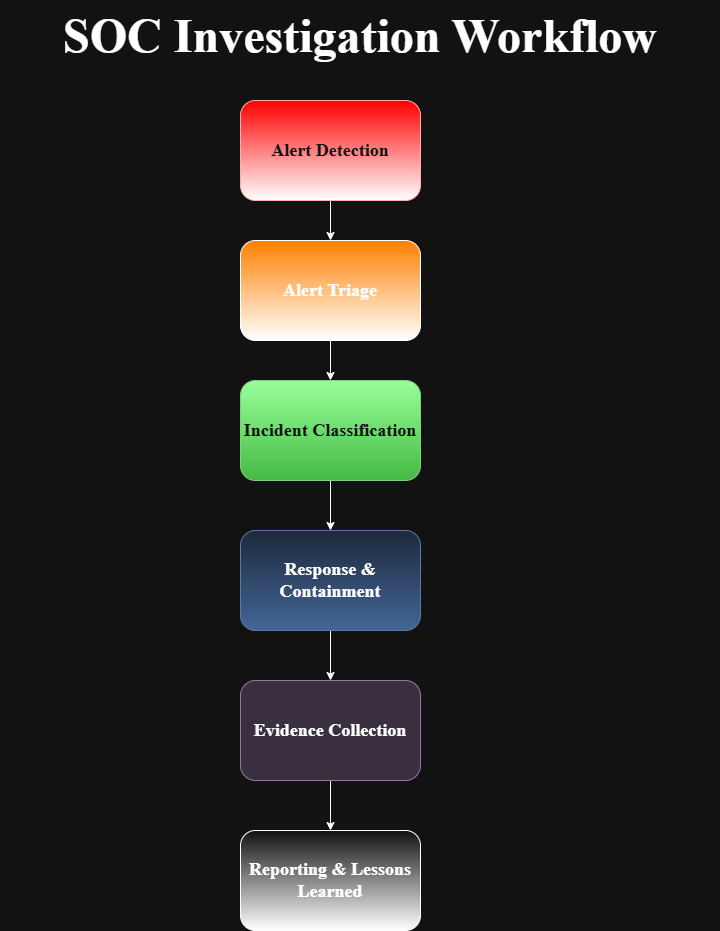

The diagram above was exported from draw.io. Its source (the exported page's mxGraphModel, read from the mxfile embedded in the PNG):
<mxGraphModel dx="906" dy="499" grid="1" gridSize="10" guides="1" tooltips="1" connect="1" arrows="1" fold="1" page="1" pageScale="1" pageWidth="850" pageHeight="1100" math="0" shadow="0">
  <root>
    <mxCell id="0" />
    <mxCell id="1" parent="0" />
    <mxCell id="C_9vKJpiBeQk8JVj72kb-3" edge="1" parent="1" source="C_9vKJpiBeQk8JVj72kb-1" style="edgeStyle=orthogonalEdgeStyle;rounded=0;orthogonalLoop=1;jettySize=auto;html=1;" target="C_9vKJpiBeQk8JVj72kb-2" value="">
      <mxGeometry relative="1" as="geometry" />
    </mxCell>
    <mxCell id="C_9vKJpiBeQk8JVj72kb-1" parent="1" style="rounded=1;whiteSpace=wrap;html=1;fillColor=light-dark(#E51400,#FF0000);fontColor=#ffffff;strokeColor=#B20000;gradientColor=default;" value="&lt;b&gt;&lt;font style=&quot;font-size: 18px;&quot; face=&quot;Times New Roman&quot;&gt;Alert Detection&lt;/font&gt;&lt;/b&gt;" vertex="1">
      <mxGeometry height="100" width="180" x="320" y="200" as="geometry" />
    </mxCell>
    <mxCell id="C_9vKJpiBeQk8JVj72kb-5" edge="1" parent="1" source="C_9vKJpiBeQk8JVj72kb-2" style="edgeStyle=orthogonalEdgeStyle;rounded=0;orthogonalLoop=1;jettySize=auto;html=1;" target="C_9vKJpiBeQk8JVj72kb-4" value="">
      <mxGeometry relative="1" as="geometry" />
    </mxCell>
    <mxCell id="C_9vKJpiBeQk8JVj72kb-2" parent="1" style="rounded=1;whiteSpace=wrap;html=1;fillColor=light-dark(#000000,#FF8000);gradientColor=default;" value="&lt;font face=&quot;Times New Roman&quot; style=&quot;font-size: 18px;&quot;&gt;&lt;b&gt;Alert Triage&lt;/b&gt;&lt;/font&gt;" vertex="1">
      <mxGeometry height="100" width="180" x="320" y="340" as="geometry" />
    </mxCell>
    <mxCell id="C_9vKJpiBeQk8JVj72kb-7" edge="1" parent="1" source="C_9vKJpiBeQk8JVj72kb-4" style="edgeStyle=orthogonalEdgeStyle;rounded=0;orthogonalLoop=1;jettySize=auto;html=1;" target="C_9vKJpiBeQk8JVj72kb-6" value="">
      <mxGeometry relative="1" as="geometry" />
    </mxCell>
    <mxCell id="C_9vKJpiBeQk8JVj72kb-4" parent="1" style="rounded=1;whiteSpace=wrap;html=1;fillColor=#008a00;strokeColor=#005700;fontColor=#ffffff;gradientColor=light-dark(#000000,#99FF99);gradientDirection=north;" value="&lt;font style=&quot;font-size: 18px;&quot; face=&quot;Times New Roman&quot;&gt;&lt;b&gt;Incident Classification&lt;/b&gt;&lt;/font&gt;" vertex="1">
      <mxGeometry height="100" width="180" x="320" y="480" as="geometry" />
    </mxCell>
    <mxCell id="C_9vKJpiBeQk8JVj72kb-9" edge="1" parent="1" source="C_9vKJpiBeQk8JVj72kb-6" style="edgeStyle=orthogonalEdgeStyle;rounded=0;orthogonalLoop=1;jettySize=auto;html=1;" target="C_9vKJpiBeQk8JVj72kb-8" value="">
      <mxGeometry relative="1" as="geometry" />
    </mxCell>
    <mxCell id="C_9vKJpiBeQk8JVj72kb-6" parent="1" style="rounded=1;whiteSpace=wrap;html=1;fillColor=#dae8fc;gradientColor=#7ea6e0;strokeColor=#6c8ebf;" value="&lt;font face=&quot;Times New Roman&quot; style=&quot;font-size: 18px;&quot;&gt;&lt;b&gt;Response &amp;amp; Containment&lt;/b&gt;&lt;/font&gt;" vertex="1">
      <mxGeometry height="100" width="180" x="320" y="630" as="geometry" />
    </mxCell>
    <mxCell id="C_9vKJpiBeQk8JVj72kb-11" edge="1" parent="1" source="C_9vKJpiBeQk8JVj72kb-8" style="edgeStyle=orthogonalEdgeStyle;rounded=0;orthogonalLoop=1;jettySize=auto;html=1;" target="C_9vKJpiBeQk8JVj72kb-10" value="">
      <mxGeometry relative="1" as="geometry" />
    </mxCell>
    <mxCell id="C_9vKJpiBeQk8JVj72kb-8" parent="1" style="rounded=1;whiteSpace=wrap;html=1;fillColor=#e1d5e7;strokeColor=#9673a6;" value="&lt;font face=&quot;Times New Roman&quot; style=&quot;font-size: 18px;&quot;&gt;&lt;b&gt;Evidence Collection&lt;/b&gt;&lt;/font&gt;" vertex="1">
      <mxGeometry height="100" width="180" x="320" y="780" as="geometry" />
    </mxCell>
    <mxCell id="C_9vKJpiBeQk8JVj72kb-10" parent="1" style="rounded=1;whiteSpace=wrap;html=1;gradientColor=default;" value="&lt;font face=&quot;Times New Roman&quot; style=&quot;font-size: 18px;&quot;&gt;&lt;b&gt;Reporting &amp;amp; Lessons Learned&lt;/b&gt;&lt;/font&gt;" vertex="1">
      <mxGeometry height="100" width="180" x="320" y="930" as="geometry" />
    </mxCell>
    <mxCell id="C_9vKJpiBeQk8JVj72kb-12" parent="1" style="text;html=1;whiteSpace=wrap;strokeColor=none;fillColor=none;align=center;verticalAlign=middle;rounded=0;" value="&lt;font style=&quot;font-size: 48px;&quot; face=&quot;Times New Roman&quot;&gt;&lt;b&gt;SOC Investigation Workflow&lt;/b&gt;&lt;/font&gt;" vertex="1">
      <mxGeometry height="70" width="720" x="80" y="100" as="geometry" />
    </mxCell>
  </root>
</mxGraphModel>